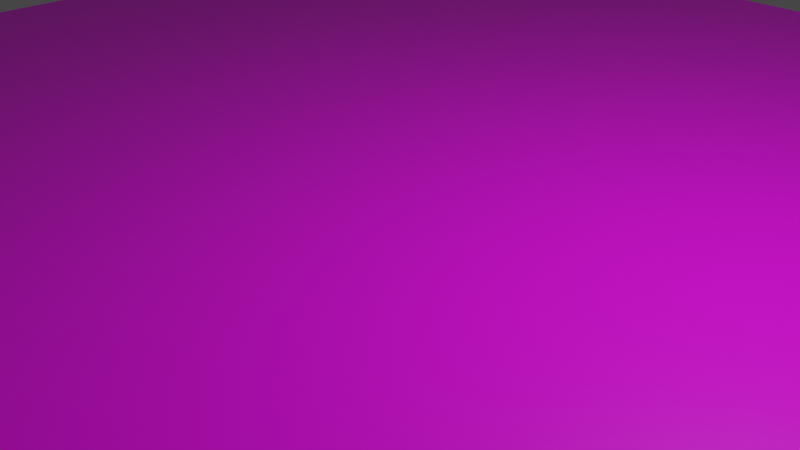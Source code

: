 # Source: ground.blend  (saved by Blender 2.82.7; exported with 4.5.12 LTS)
import bpy
from mathutils import Matrix  # noqa: F401  (used for matrix-valued properties, if any)

bpy.ops.wm.read_factory_settings(use_empty=True)
scene = bpy.context.scene
scene.name = 'Scene'

# ---- collections
col_collection = bpy.data.collections.new('Collection'); scene.collection.children.link(col_collection)

# ---- images (referenced by path relative to the original .blend; pixels are not part of the script)
import os
ASSET_DIR = os.environ.get("B2B_ASSET_DIR", "")  # directory of the original .blend (textures are referenced by path, not embedded)
HERE = os.path.dirname(os.path.abspath(__file__))  # packed textures are extracted next to this script under _unpacked/

def load_image(name, relpath, width, height, colorspace="sRGB"):
    """Load a texture the original file referenced (path relative to the .blend, or extracted next to this script)."""
    p = next((c for c in (os.path.join(HERE, relpath), os.path.join(ASSET_DIR, relpath)) if relpath and os.path.exists(c)), "")
    if p:
        img = bpy.data.images.load(p, check_existing=True)
        img.name = name
    else:  # same state as the original file: an image datablock whose file is absent (Cycles renders it pink)
        img = bpy.data.images.new(name, width, height)
        img.source = "FILE"
        img.filepath = "//" + (relpath or name)
    img.colorspace_settings.name = colorspace
    return img
img_ground_png = load_image('ground.png.', 'ground.png', 1024, 1024, 'sRGB')

# ---- materials (node trees are filled in below, after node groups)
mat_material = bpy.data.materials.new('Material')
mat_material.alpha_threshold = 0.0
mat_material.use_transparent_shadow = False
mat_material.line_color = (0.0, 0.0, 0.0, 1.0)

# ---- material node trees
mat_material.use_nodes = True; mat_material.node_tree.nodes.clear()
_N = mat_material.node_tree.nodes; _L = mat_material.node_tree.links
n0 = _N.new('ShaderNodeOutputMaterial'); n0.name = 'Material Output'; n0.location = (300, 300)
n1 = _N.new('ShaderNodeBsdfPrincipled'); n1.name = 'Principled BSDF'; n1.location = (10, 300)
n1.distribution = 'GGX'
n1.subsurface_method = 'BURLEY'
n1.inputs[2].default_value = 0.4
n1.inputs[3].default_value = 1.45
n1.inputs[27].default_value = (0.0, 0.0, 0.0, 1.0)
n1.inputs[28].default_value = 1.0
n2 = _N.new('ShaderNodeTexImage'); n2.name = 'Image Texture'; n2.location = (-280, 280)
n2.image = img_ground_png
_L.new(n1.outputs[0], n0.inputs[0])
_L.new(n2.outputs[0], n1.inputs[0])
n0.is_active_output = True

# ---- world
world_world = bpy.data.worlds.new('World'); scene.world = world_world
world_world.use_nodes = True; world_world.node_tree.nodes.clear()
_N = world_world.node_tree.nodes; _L = world_world.node_tree.links
n0 = _N.new('ShaderNodeOutputWorld'); n0.name = 'World Output'; n0.location = (300, 300)
n1 = _N.new('ShaderNodeBackground'); n1.name = 'Background'; n1.location = (10, 300)
n1.inputs[0].default_value = (0.05088, 0.05088, 0.05088, 1.0)
_L.new(n1.outputs[0], n0.inputs[0])
n0.is_active_output = True
world_world.color = (0.05088, 0.05088, 0.05088)
world_world.use_sun_shadow = False
world_world.sun_shadow_jitter_overblur = 0.0

# ---- cameras
cam_camera = bpy.data.cameras.new('Camera')
cam_camera.clip_end = 100.0
cam_camera.ortho_scale = 7.314

# ---- lights
light_light = bpy.data.lights.new('Light', 'POINT')
light_light.transmission_factor = 0.0
light_light.energy = 1000.0
light_light.shadow_soft_size = 0.1
light_light.shadow_maximum_resolution = 0.006
light_light.use_absolute_resolution = True

# ---- meshes
me_plane = bpy.data.meshes.new('Plane')
me_plane.from_pydata([(-10.0, -10.0, 0.0), (10.0, -10.0, 0.0), (-10.0, 10.0, 0.0), (10.0, 10.0, 0.0)], [], [(0, 1, 3, 2)])
_uv = me_plane.uv_layers.new(name='UVMap')
_uv.uv.foreach_set('vector', [0.0, 0.0, 1.0, 0.0, 1.0, 1.0, 0.0, 1.0])
me_plane.materials.append(mat_material)
me_plane.use_remesh_fix_poles = True
me_plane.use_remesh_preserve_attributes = False
me_plane.use_mirror_vertex_groups = False
me_plane.update()

# ---- objects
ob_light = bpy.data.objects.new('Light', light_light)
ob_camera = bpy.data.objects.new('Camera', cam_camera)
ob_plane = bpy.data.objects.new('Plane', me_plane)

# ---- transforms, parenting, visibility, modifiers, constraints
ob_light.location = (4.076, 1.005, 5.904)
ob_light.rotation_euler = (0.6503, 0.05522, 1.866)
ob_light.lock_rotations_4d = False
ob_light.empty_display_type = 'ARROWS'
ob_light.color = (0.0, 0.0, 0.0, 0.0)
ob_light.lineart.crease_threshold = 0.0
ob_camera.location = (7.359, -6.926, 4.958)
ob_camera.rotation_euler = (1.109, 0.0, 0.8149)
ob_camera.lock_rotations_4d = False
ob_camera.empty_display_type = 'ARROWS'
ob_camera.color = (0.0, 0.0, 0.0, 0.0)
ob_camera.display_type = 'WIRE'
ob_camera.lineart.crease_threshold = 0.0
ob_plane.location = (0.0, 0.0, 0.0)
ob_plane.lineart.crease_threshold = 0.0

# ---- collection membership
col_collection.objects.link(ob_light)
col_collection.objects.link(ob_camera)
col_collection.objects.link(ob_plane)

# ---- scene / render settings (as saved in the file)
scene.camera = ob_camera
scene.frame_start = 1; scene.frame_end = 250; scene.frame_set(1)
scene.render.engine = 'BLENDER_EEVEE_NEXT'
scene.cycles.use_denoising = False
scene.cycles.samples = 128
scene.cycles.sampling_pattern = 'TABULATED_SOBOL'
scene.cycles.use_adaptive_sampling = False
scene.cycles.use_light_tree = False
scene.view_settings.view_transform = 'Filmic'
bpy.context.view_layer.update()
